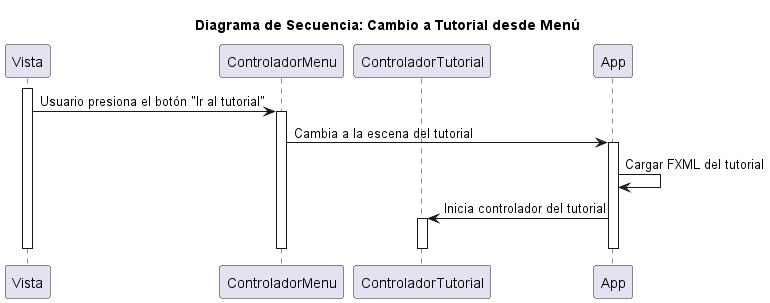

The diagram above was rendered by PlantUML. Its source (embedded in the PNG):
@startuml

title Diagrama de Secuencia: Cambio a Tutorial desde Menú

participant Vista
participant ControladorMenu
participant ControladorTutorial
participant App

activate Vista
Vista -> ControladorMenu: Usuario presiona el botón "Ir al tutorial"
activate ControladorMenu
ControladorMenu -> App: Cambia a la escena del tutorial
activate App
App -> App: Cargar FXML del tutorial
App -> ControladorTutorial: Inicia controlador del tutorial
activate ControladorTutorial
deactivate App
deactivate ControladorTutorial
deactivate ControladorMenu
deactivate Vista

@enduml